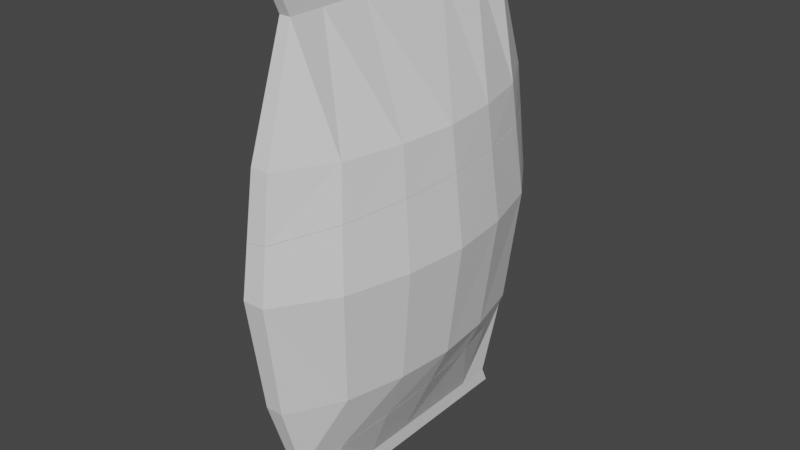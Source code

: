 # Source: Chips_bag_broken.blend  (saved by Blender 2.82.7; exported with 4.5.12 LTS)
import bpy
from mathutils import Matrix  # noqa: F401  (used for matrix-valued properties, if any)

bpy.ops.wm.read_factory_settings(use_empty=True)
scene = bpy.context.scene
scene.name = 'Scene'

# ---- collections
col_collection = bpy.data.collections.new('Collection'); scene.collection.children.link(col_collection)

# ---- materials (node trees are filled in below, after node groups)
mat_material = bpy.data.materials.new('Material')
mat_material.alpha_threshold = 0.0
mat_material.use_transparent_shadow = False
mat_material.line_color = (0.0, 0.0, 0.0, 1.0)

# ---- material node trees
mat_material.use_nodes = True; mat_material.node_tree.nodes.clear()
_N = mat_material.node_tree.nodes; _L = mat_material.node_tree.links
n0 = _N.new('ShaderNodeOutputMaterial'); n0.name = 'Material Output'; n0.location = (300, 300)
n1 = _N.new('ShaderNodeBsdfPrincipled'); n1.name = 'Principled BSDF'; n1.location = (10, 300)
n1.distribution = 'GGX'
n1.subsurface_method = 'BURLEY'
n1.inputs[2].default_value = 0.4
n1.inputs[3].default_value = 1.45
n1.inputs[27].default_value = (0.0, 0.0, 0.0, 1.0)
n1.inputs[28].default_value = 1.0
_L.new(n1.outputs[0], n0.inputs[0])
n0.is_active_output = True

# ---- world
world_world = bpy.data.worlds.new('World'); scene.world = world_world
world_world.use_nodes = True; world_world.node_tree.nodes.clear()
_N = world_world.node_tree.nodes; _L = world_world.node_tree.links
n0 = _N.new('ShaderNodeOutputWorld'); n0.name = 'World Output'; n0.location = (300, 300)
n1 = _N.new('ShaderNodeBackground'); n1.name = 'Background'; n1.location = (10, 300)
n1.inputs[0].default_value = (0.05088, 0.05088, 0.05088, 1.0)
_L.new(n1.outputs[0], n0.inputs[0])
n0.is_active_output = True
world_world.color = (0.05088, 0.05088, 0.05088)
world_world.use_sun_shadow = False
world_world.sun_shadow_jitter_overblur = 0.0

# ---- meshes
me_cube_cell_003 = bpy.data.meshes.new('Cube_cell.003')
me_cube_cell_003.from_pydata([(0.03961, 1.641, 0.9642), (-0.03961, 1.641, 0.9642), (-0.06457, 0.8206, 1.22), (0.06457, 0.8206, 1.22), (-0.03961, 1.761, 1.018), (0.03961, 1.761, 1.018), (0.03961, 1.641, 0.7071), (-0.03961, 1.641, 0.7071), (-0.2761, 0.8206, 0.8474), (0.2761, 0.8206, 0.8474), (-0.03961, 1.641, 0.3536), (-0.378, 0.8206, 0.4237), (0.03961, 1.641, 0.3536), (0.378, 0.8206, 0.4237), (0.03961, 1.641, -0.9642), (-0.03961, 1.641, -0.9642), (0.03961, 1.641, -5.971e-06), (-0.03961, 1.641, -5.971e-06), (-0.06457, 0.8206, -1.22), (-0.4173, 0.8206, -3e-06), (0.4173, 0.8206, -3e-06), (0.06457, 0.8206, -1.22), (-0.03961, 1.761, -1.018), (0.03961, 1.761, -1.018), (0.03961, 1.641, -0.7071), (-0.03961, 1.641, -0.7071), (-0.2761, 0.8206, -0.8474), (0.2761, 0.8206, -0.8474), (-0.03961, 1.641, -0.3536), (-0.378, 0.8206, -0.4237), (0.03961, 1.641, -0.3536), (0.378, 0.8206, -0.4237), (0.4543, 0.5101, -1.876e-06), (-0.4304, 0.3352, 0.4468), (0.4104, 0.5207, -0.4379), (-0.3142, 0.3371, 0.8933), (-0.07103, 0.4703, -1.268), (-0.3083, 0.4124, -0.8862), (-0.3302, 0.4052, -0.8081), (0.4143, 0.4847, 0.4397), (0.3055, 0.4469, 0.8829), (0.07253, 0.3893, 1.279), (0.07057, 0.4952, -1.265), (0.2998, 0.5195, -0.876), (-0.4263, 0.3731, -0.445), (-0.4739, 0.3462, -1.283e-06), (0.3273, 0.4542, 0.8002), (-0.073, 0.3635, 1.283), (0.4104, 0.5207, -0.4379), (0.4543, 0.5101, -1.876e-06), (-0.4304, 0.3352, 0.4468), (-0.3142, 0.3371, 0.8933), (-0.3083, 0.4124, -0.8862), (-0.07103, 0.4703, -1.268), (-0.3302, 0.4052, -0.8081), (-0.4263, 0.3731, -0.445), (0.4143, 0.4847, 0.4397), (0.3055, 0.4469, 0.8829), (0.07253, 0.3893, 1.279), (0.07057, 0.4952, -1.265), (0.2998, 0.5195, -0.876), (-0.4739, 0.3462, -1.283e-06), (-0.073, 0.3635, 1.283), (0.3273, 0.4542, 0.8002)], [], [(3, 0, 1, 2), (9, 6, 0, 3), (11, 10, 17, 19), (4, 22, 15, 25, 28, 17, 10, 7, 1), (0, 5, 4, 1), (2, 1, 7, 8), (13, 12, 6, 9), (20, 16, 12, 13), (8, 7, 10, 11), (21, 18, 15, 14), (27, 21, 14, 24), (29, 19, 17, 28), (14, 15, 22, 23), (5, 0, 6, 12, 16, 30, 24, 14, 23), (18, 26, 25, 15), (31, 27, 24, 30), (20, 31, 30, 16), (23, 22, 4, 5), (26, 29, 28, 25), (53, 52, 26, 18), (58, 57, 9, 3), (51, 62, 2, 8), (48, 60, 27, 31), (61, 50, 11, 19), (62, 58, 3, 2), (59, 53, 18, 21), (56, 49, 20, 13), (55, 61, 19, 29), (52, 54, 55, 29, 26), (49, 48, 31, 20), (60, 59, 21, 27), (57, 63, 56, 13, 9), (50, 51, 8, 11), (38, 37, 36, 42, 43, 34, 32, 39, 46, 40, 41, 47, 35, 33, 45, 44)])
_k = set([(32, 34), (32, 39), (33, 35), (33, 45), (34, 43), (35, 47), (36, 37), (36, 42), (37, 38), (38, 44), (39, 46), (40, 41), (40, 46), (41, 47), (42, 43), (44, 45), (48, 49), (48, 60), (49, 56), (50, 51), (50, 61), (51, 62), (52, 53), (52, 54), (53, 59), (54, 55), (55, 61), (56, 63), (57, 58), (57, 63), (58, 62), (59, 60)])
me_cube_cell_003.attributes.new('sharp_edge', 'BOOLEAN', 'EDGE').data.foreach_set('value', [ (min(e.vertices), max(e.vertices)) in _k for e in me_cube_cell_003.edges])
_uv = me_cube_cell_003.uv_layers.new(name='UVMap')
_uv.uv.foreach_set('vector', [0.04004, 0.6423, 0.08548, 0.7881, 0.08548, 0.7881, 0.04004, 0.6423, 0.1062, 0.6423, 0.1311, 0.7881, 0.08548, 0.7881, 0.04004, 0.6423, 0.8261, 0.6463, 0.8136, 0.792, 0.7508, 0.792, 0.7508, 0.6463, 0.3181, 0.8336, 0.6798, 0.8336, 0.6702, 0.8123, 0.6245, 0.8123, 0.5617, 0.8123, 0.4989, 0.8123, 0.4361, 0.8123, 0.3733, 0.8123, 0.3276, 0.8123, 0.3276, 0.8123, 0.3181, 0.8336, 0.3181, 0.8336, 0.3276, 0.8123, 0.9675, 0.6463, 0.9221, 0.792, 0.8764, 0.792, 0.9013, 0.6463, 0.1815, 0.6423, 0.194, 0.7881, 0.1311, 0.7881, 0.1062, 0.6423, 0.2568, 0.6423, 0.2568, 0.7881, 0.194, 0.7881, 0.1815, 0.6423, 0.9013, 0.6463, 0.8764, 0.792, 0.8136, 0.792, 0.8261, 0.6463, 0.4735, 0.6423, 0.4735, 0.6423, 0.428, 0.7881, 0.428, 0.7881, 0.4073, 0.6423, 0.4735, 0.6423, 0.428, 0.7881, 0.3824, 0.7881, 0.6756, 0.6463, 0.7508, 0.6463, 0.7508, 0.792, 0.688, 0.792, 0.6702, 0.8123, 0.6702, 0.8123, 0.6798, 0.8336, 0.6798, 0.8336, 0.3181, 0.8336, 0.3276, 0.8123, 0.3733, 0.8123, 0.4361, 0.8123, 0.4989, 0.8123, 0.5617, 0.8123, 0.6245, 0.8123, 0.6702, 0.8123, 0.6798, 0.8336, 0.5341, 0.6463, 0.6003, 0.6463, 0.6252, 0.792, 0.5795, 0.792, 0.332, 0.6423, 0.4073, 0.6423, 0.3824, 0.7881, 0.3196, 0.7881, 0.2568, 0.6423, 0.332, 0.6423, 0.3196, 0.7881, 0.2568, 0.7881, 0.6798, 0.8336, 0.6798, 0.8336, 0.3181, 0.8336, 0.3181, 0.8336, 0.6003, 0.6463, 0.6756, 0.6463, 0.688, 0.792, 0.6252, 0.792, 0.5256, 0.584, 0.5934, 0.5738, 0.6003, 0.6463, 0.5341, 0.6463, 0.02955, 0.5657, 0.09992, 0.5759, 0.1062, 0.6423, 0.04004, 0.6423, 0.9095, 0.5604, 0.9786, 0.5651, 0.9675, 0.6463, 0.9013, 0.6463, 0.3345, 0.589, 0.4124, 0.5888, 0.4073, 0.6423, 0.332, 0.6423, 0.7508, 0.562, 0.8302, 0.56, 0.8261, 0.6463, 0.7508, 0.6463, 0.02892, 0.5611, 0.02955, 0.5657, 0.04004, 0.6423, 0.04004, 0.6423, 0.4814, 0.5845, 0.482, 0.5801, 0.4735, 0.6423, 0.4735, 0.6423, 0.1787, 0.5826, 0.2568, 0.5871, 0.2568, 0.6423, 0.1815, 0.6423, 0.6718, 0.5668, 0.7508, 0.562, 0.7508, 0.6463, 0.6756, 0.6463, 0.5934, 0.5738, 0.6073, 0.5725, 0.6718, 0.5668, 0.6756, 0.6463, 0.6003, 0.6463, 0.2568, 0.5871, 0.3345, 0.589, 0.332, 0.6423, 0.2568, 0.6423, 0.4124, 0.5888, 0.4814, 0.5845, 0.4735, 0.6423, 0.4073, 0.6423, 0.09992, 0.5759, 0.1147, 0.5772, 0.1787, 0.5826, 0.1815, 0.6423, 0.1062, 0.6423, 0.8302, 0.56, 0.9095, 0.5604, 0.9013, 0.6463, 0.8261, 0.6463, 0.7923, 0.0, 0.8205, 0.0477, 0.9586, 0.3957, 0.9574, 0.5197, 0.8168, 0.582, 0.6584, 0.5214, 0.5, 0.4018, 0.3409, 0.2074, 0.2105, 0.2105, 0.2297, 0.1806, 0.4358, 0.03729, 0.5645, 0.03601, 0.7779, 0.1768, 0.8807, 0.3384, 0.9192, 0.5, 0.8772, 0.6609])
me_cube_cell_003.materials.append(mat_material)
me_cube_cell_003.use_remesh_fix_poles = True
me_cube_cell_003.use_remesh_preserve_attributes = False
me_cube_cell_003.use_mirror_vertex_groups = False
me_cube_cell_003.update()
me_cube_cell_004 = bpy.data.meshes.new('Cube_cell.004')
me_cube_cell_004.from_pydata([(0.03961, -1.641, 0.9642), (-0.03961, -1.641, 0.9642), (0.03961, -1.761, 1.018), (-0.03961, -1.761, 1.018), (-0.03961, -1.641, 0.7071), (0.03961, -1.641, 0.7071), (0.03961, -1.641, 0.3536), (-0.03961, -1.641, 0.3536), (0.03961, -1.641, -0.9642), (-0.03961, -1.641, -0.9642), (-0.03961, -1.641, 5.972e-06), (0.03961, -1.641, 5.972e-06), (0.03961, -1.761, -1.018), (-0.03961, -1.761, -1.018), (-0.03961, -1.641, -0.7071), (0.03961, -1.641, -0.7071), (0.03961, -1.641, -0.3536), (-0.03961, -1.641, -0.3536), (-0.3002, -1.009, -0.4076), (0.28, -1.058, -0.4034), (0.1376, -1.301, 0.7653), (0.04827, -1.356, 1.053), (-0.06355, -0.8543, -1.21), (0.06321, -0.8655, -1.206), (-0.2469, -0.9218, -0.8301), (0.264, -1.004, -0.6469), (0.235, -0.9631, -0.823), (-0.2892, -1.099, 4.008e-06), (0.2679, -1.145, 4.176e-06), (-0.2258, -1.19, 0.3922), (0.2112, -1.225, 0.3891), (-0.1441, -1.278, 0.7691), (-0.2138, -1.219, 0.5216), (-0.0485, -1.349, 1.055), (0.04827, -1.356, 1.053), (0.1376, -1.301, 0.7653), (-0.2469, -0.9218, -0.8301), (-0.06355, -0.8543, -1.21), (0.06321, -0.8655, -1.206), (-0.3002, -1.009, -0.4076), (0.235, -0.9631, -0.823), (0.264, -1.004, -0.6469), (0.28, -1.058, -0.4034), (-0.2892, -1.099, 4.008e-06), (0.2679, -1.145, 4.176e-06), (0.2112, -1.225, 0.3891), (-0.2258, -1.19, 0.3922), (-0.0485, -1.349, 1.055), (-0.1441, -1.278, 0.7691), (-0.2138, -1.219, 0.5216)], [], [(5, 35, 34, 0), (7, 46, 43, 10), (0, 34, 33, 1), (2, 3, 13, 12), (1, 3, 2, 0), (49, 31, 47, 21, 20, 30, 28, 19, 41, 26, 23, 37, 24, 18, 27, 29), (17, 14, 9, 13, 3, 1, 4, 7, 10), (1, 33, 48, 4), (6, 45, 35, 5), (11, 44, 45, 6), (15, 16, 11, 6, 5, 0, 2, 12, 8), (4, 48, 32, 46, 7), (15, 8, 38, 40), (17, 10, 43, 39), (8, 9, 22, 38), (9, 8, 12, 13), (9, 14, 36, 22), (16, 15, 40, 25, 42), (11, 16, 42, 44), (14, 17, 39, 36)])
_k = set([(18, 24), (18, 27), (19, 28), (19, 41), (20, 21), (20, 30), (21, 47), (22, 36), (22, 38), (23, 26), (23, 37), (24, 37), (25, 40), (25, 42), (26, 41), (27, 29), (28, 30), (29, 49), (31, 47), (31, 49), (32, 46), (32, 48), (33, 34), (33, 48), (34, 35), (35, 45), (36, 39), (38, 40), (39, 43), (42, 44), (43, 46), (44, 45)])
me_cube_cell_004.attributes.new('sharp_edge', 'BOOLEAN', 'EDGE').data.foreach_set('value', [ (min(e.vertices), max(e.vertices)) in _k for e in me_cube_cell_004.edges])
_uv = me_cube_cell_004.uv_layers.new(name='UVMap')
_uv.uv.foreach_set('vector', [0.1311, 0.205, 0.1208, 0.2654, 0.0697, 0.2556, 0.08548, 0.205, 0.8136, 0.209, 0.8205, 0.2892, 0.7508, 0.3053, 0.7508, 0.209, 0.08548, 0.205, 0.0697, 0.2556, 0.06929, 0.2569, 0.08548, 0.205, 0.326, 0.1602, 0.326, 0.1602, 0.6877, 0.1602, 0.6877, 0.1602, 0.3356, 0.1815, 0.326, 0.1602, 0.326, 0.1602, 0.3356, 0.1815, 1.0, 0.6888, 0.8489, 0.6272, 0.6609, 0.5428, 0.5762, 0.4572, 0.6012, 0.3781, 0.6722, 0.313, 0.7626, 0.2627, 0.8978, 0.2519, 0.2661, 0.2661, 0.2917, 0.2023, 0.4437, 0.06375, 0.5559, 0.06246, 0.7181, 0.1997, 0.7652, 0.3526, 0.7555, 0.5, 0.6994, 0.6419, 0.5697, 0.1815, 0.6325, 0.1815, 0.6782, 0.1815, 0.6877, 0.1602, 0.326, 0.1602, 0.3356, 0.1815, 0.3813, 0.1815, 0.4441, 0.1815, 0.5069, 0.1815, 0.9221, 0.209, 0.9383, 0.2609, 0.8874, 0.2734, 0.8764, 0.209, 0.194, 0.205, 0.1876, 0.2789, 0.1208, 0.2654, 0.1311, 0.205, 0.2568, 0.205, 0.2568, 0.2931, 0.1876, 0.2789, 0.194, 0.205, 0.6325, 0.1815, 0.5697, 0.1815, 0.5069, 0.1815, 0.4441, 0.1815, 0.3813, 0.1815, 0.3356, 0.1815, 0.326, 0.1602, 0.6877, 0.1602, 0.6782, 0.1815, 0.8764, 0.209, 0.8874, 0.2734, 0.8431, 0.285, 0.8205, 0.2892, 0.8136, 0.209, 0.3824, 0.205, 0.428, 0.205, 0.471, 0.3428, 0.403, 0.3254, 0.688, 0.209, 0.7508, 0.209, 0.7508, 0.3053, 0.6784, 0.3212, 0.428, 0.205, 0.428, 0.205, 0.4716, 0.3448, 0.471, 0.3428, 0.6782, 0.1815, 0.6782, 0.1815, 0.6877, 0.1602, 0.6877, 0.1602, 0.5795, 0.209, 0.6252, 0.209, 0.6034, 0.3368, 0.536, 0.3487, 0.3196, 0.205, 0.3824, 0.205, 0.403, 0.3254, 0.3715, 0.3186, 0.3284, 0.3085, 0.2568, 0.205, 0.3196, 0.205, 0.3284, 0.3085, 0.2568, 0.2931, 0.6252, 0.209, 0.688, 0.209, 0.6784, 0.3212, 0.6034, 0.3368])
me_cube_cell_004.materials.append(mat_material)
me_cube_cell_004.use_remesh_fix_poles = True
me_cube_cell_004.use_remesh_preserve_attributes = False
me_cube_cell_004.use_mirror_vertex_groups = False
me_cube_cell_004.update()
me_cube_cell_001 = bpy.data.meshes.new('Cube_cell.001')
me_cube_cell_001.from_pydata([(0.07971, 4.768e-06, 1.332), (-0.07971, 4.768e-06, 1.332), (0.06457, -0.8206, 1.22), (-0.06457, -0.8206, 1.22), (0.3408, 3.278e-06, 0.9254), (-0.3408, 3.278e-06, 0.9254), (-0.2761, -0.8206, 0.8474), (0.2761, -0.8206, 0.8474), (-0.4666, 1.609e-06, 0.4627), (-0.378, -0.8206, 0.4237), (0.4666, 1.609e-06, 0.4627), (0.378, -0.8206, 0.4237), (-0.5151, -5.96e-08, -5.215e-08), (0.5151, -5.96e-08, -5.215e-08), (0.07971, -4.888e-06, -1.332), (-0.07971, -4.888e-06, -1.332), (0.06457, -0.8206, -1.22), (-0.06457, -0.8206, -1.22), (0.4173, -0.8206, 2.918e-06), (-0.4173, -0.8206, 2.918e-06), (0.3408, -3.397e-06, -0.9254), (-0.3408, -3.397e-06, -0.9254), (-0.2761, -0.8206, -0.8474), (0.2761, -0.8206, -0.8474), (-0.4666, -1.729e-06, -0.4627), (-0.378, -0.8206, -0.4237), (0.4666, -1.729e-06, -0.4627), (0.378, -0.8206, -0.4237), (0.4545, 0.5082, -1.892e-06), (-0.4307, 0.3328, 0.4469), (0.4106, 0.5188, -0.438), (-0.3346, 0.3342, 0.8193), (-0.3144, 0.3347, 0.8936), (-0.07107, 0.4683, -1.268), (-0.3084, 0.4103, -0.8864), (0.4145, 0.4827, 0.4398), (0.3057, 0.4448, 0.8831), (0.07257, 0.387, 1.279), (0.07061, 0.4933, -1.265), (0.3, 0.5176, -0.8762), (-0.4266, 0.3709, -0.4451), (-0.4741, 0.3438, -1.297e-06), (0.3233, 0.5181, -0.79), (-0.07305, 0.3611, 1.283), (-0.3011, -1.007, -0.4078), (0.2809, -1.056, -0.4036), (0.1382, -1.299, 0.7656), (0.04833, -1.354, 1.054), (-0.06363, -0.8516, -1.21), (0.06329, -0.8629, -1.207), (-0.2476, -0.9193, -0.8305), (0.2357, -0.9608, -0.8234), (0.2647, -1.002, -0.6467), (-0.2902, -1.097, 3.918e-06), (0.2689, -1.143, 4.085e-06), (-0.2266, -1.188, 0.3923), (0.212, -1.223, 0.3893), (-0.1447, -1.277, 0.7694), (-0.2144, -1.217, 0.5244), (-0.04856, -1.347, 1.056), (0.4106, 0.5188, -0.438), (0.4545, 0.5082, -1.892e-06), (-0.4307, 0.3328, 0.4469), (-0.3346, 0.3342, 0.8193), (-0.3144, 0.3347, 0.8936), (-0.3084, 0.4103, -0.8864), (-0.07107, 0.4683, -1.268), (-0.4266, 0.3709, -0.4451), (0.4145, 0.4827, 0.4398), (0.3057, 0.4448, 0.8831), (0.07257, 0.387, 1.279), (0.07061, 0.4933, -1.265), (0.3, 0.5176, -0.8762), (-0.4741, 0.3438, -1.297e-06), (-0.07305, 0.3611, 1.283), (0.3233, 0.5181, -0.79), (0.04833, -1.354, 1.054), (0.1382, -1.299, 0.7656), (-0.06363, -0.8516, -1.21), (0.06329, -0.8629, -1.207), (-0.2476, -0.9193, -0.8305), (-0.3011, -1.007, -0.4078), (0.2357, -0.9608, -0.8234), (0.2647, -1.002, -0.6467), (0.2809, -1.056, -0.4036), (-0.2902, -1.097, 3.918e-06), (0.2689, -1.143, 4.085e-06), (-0.2266, -1.188, 0.3923), (0.212, -1.223, 0.3893), (-0.04856, -1.347, 1.056), (-0.1447, -1.277, 0.7694), (-0.2144, -1.217, 0.5244)], [], [(2, 0, 1, 3), (7, 4, 0, 2), (9, 8, 12, 19), (8, 62, 73, 12), (4, 69, 70, 0), (0, 70, 74, 1), (10, 68, 69, 4), (1, 74, 64, 5), (3, 1, 5, 6), (11, 10, 4, 7), (18, 13, 10, 11), (13, 61, 68, 10), (5, 64, 63, 62, 8), (6, 5, 8, 9), (16, 17, 15, 14), (23, 16, 14, 20), (25, 19, 12, 24), (24, 12, 73, 67), (20, 14, 71, 72), (14, 15, 66, 71), (26, 20, 72, 75, 60), (15, 21, 65, 66), (17, 22, 21, 15), (27, 23, 20, 26), (18, 27, 26, 13), (13, 26, 60, 61), (21, 24, 67, 65), (22, 25, 24, 21), (89, 47, 2, 3), (55, 91, 57, 6, 9), (88, 54, 18, 11), (46, 88, 11, 7), (58, 87, 85, 81, 80, 48, 79, 82, 83, 84, 86, 56, 77, 76, 59, 90), (57, 89, 3, 6), (53, 55, 9, 19), (54, 45, 27, 18), (49, 78, 17, 16), (51, 49, 16, 23), (78, 50, 22, 17), (45, 52, 51, 23, 27), (44, 53, 19, 25), (47, 46, 7, 2), (50, 44, 25, 22), (42, 39, 38, 33, 34, 40, 41, 29, 31, 32, 43, 37, 36, 35, 28, 30)])
_k = set([(28, 30), (28, 35), (29, 31), (29, 41), (30, 42), (31, 32), (32, 43), (33, 34), (33, 38), (34, 40), (35, 36), (36, 37), (37, 43), (38, 39), (39, 42), (40, 41), (44, 50), (44, 53), (45, 52), (45, 54), (46, 47), (46, 88), (47, 89), (48, 79), (48, 80), (49, 51), (49, 78), (50, 78), (51, 52), (53, 55), (54, 88), (55, 91), (56, 77), (56, 86), (57, 89), (57, 91), (58, 87), (58, 90), (59, 76), (59, 90), (60, 61), (60, 75), (61, 68), (62, 63), (62, 73), (63, 64), (64, 74), (65, 66), (65, 67), (66, 71), (67, 73), (68, 69), (69, 70), (70, 74), (71, 72), (72, 75), (76, 77), (79, 82), (80, 81), (81, 85), (82, 83), (83, 84), (84, 86), (85, 87)])
me_cube_cell_001.attributes.new('sharp_edge', 'BOOLEAN', 'EDGE').data.foreach_set('value', [ (min(e.vertices), max(e.vertices)) in _k for e in me_cube_cell_001.edges])
_uv = me_cube_cell_001.uv_layers.new(name='UVMap')
_uv.uv.foreach_set('vector', [0.04004, 0.3508, 0.02009, 0.4965, 0.02009, 0.4965, 0.04004, 0.3508, 0.1062, 0.3508, 0.09238, 0.4965, 0.02009, 0.4965, 0.04004, 0.3508, 0.8261, 0.3547, 0.833, 0.5005, 0.7508, 0.5005, 0.7508, 0.3547, 0.833, 0.5005, 0.8302, 0.5596, 0.7508, 0.5616, 0.7508, 0.5005, 0.09238, 0.4965, 0.09989, 0.5755, 0.0295, 0.5653, 0.02009, 0.4965, 0.02009, 0.4965, 0.0295, 0.5653, 0.02887, 0.5607, 0.02009, 0.4965, 0.1746, 0.4965, 0.1786, 0.5823, 0.09989, 0.5755, 0.09238, 0.4965, 0.9875, 0.5005, 0.9787, 0.5646, 0.9095, 0.56, 0.9152, 0.5005, 0.9675, 0.3547, 0.9875, 0.5005, 0.9152, 0.5005, 0.9013, 0.3547, 0.1815, 0.3508, 0.1746, 0.4965, 0.09238, 0.4965, 0.1062, 0.3508, 0.2568, 0.3508, 0.2568, 0.4965, 0.1746, 0.4965, 0.1815, 0.3508, 0.2568, 0.4965, 0.2568, 0.5868, 0.1786, 0.5823, 0.1746, 0.4965, 0.9152, 0.5005, 0.9095, 0.56, 0.8963, 0.5599, 0.8302, 0.5596, 0.833, 0.5005, 0.9013, 0.3547, 0.9152, 0.5005, 0.833, 0.5005, 0.8261, 0.3547, 0.4735, 0.3508, 0.4735, 0.3508, 0.4934, 0.4965, 0.4934, 0.4965, 0.4073, 0.3508, 0.4735, 0.3508, 0.4934, 0.4965, 0.4211, 0.4965, 0.6756, 0.3547, 0.7508, 0.3547, 0.7508, 0.5005, 0.6686, 0.5005, 0.6686, 0.5005, 0.7508, 0.5005, 0.7508, 0.5616, 0.6718, 0.5664, 0.4211, 0.4965, 0.4934, 0.4965, 0.4814, 0.5841, 0.4124, 0.5885, 0.4934, 0.4965, 0.4934, 0.4965, 0.482, 0.5797, 0.4814, 0.5841, 0.3389, 0.4965, 0.4211, 0.4965, 0.4124, 0.5885, 0.397, 0.5885, 0.3346, 0.5887, 0.5141, 0.5005, 0.5864, 0.5005, 0.5934, 0.5734, 0.5255, 0.5837, 0.5341, 0.3547, 0.6003, 0.3547, 0.5864, 0.5005, 0.5141, 0.5005, 0.332, 0.3508, 0.4073, 0.3508, 0.4211, 0.4965, 0.3389, 0.4965, 0.2568, 0.3508, 0.332, 0.3508, 0.3389, 0.4965, 0.2568, 0.4965, 0.2568, 0.4965, 0.3389, 0.4965, 0.3346, 0.5887, 0.2568, 0.5868, 0.5864, 0.5005, 0.6686, 0.5005, 0.6718, 0.5664, 0.5934, 0.5734, 0.6003, 0.3547, 0.6756, 0.3547, 0.6686, 0.5005, 0.5864, 0.5005, 0.06918, 0.2573, 0.0696, 0.2559, 0.04004, 0.3508, 0.04004, 0.3508, 0.8205, 0.2895, 0.8436, 0.2852, 0.8875, 0.2737, 0.9013, 0.3547, 0.8261, 0.3547, 0.1876, 0.2792, 0.2568, 0.2935, 0.2568, 0.3508, 0.1815, 0.3508, 0.1208, 0.2658, 0.1876, 0.2792, 0.1815, 0.3508, 0.1062, 0.3508, 0.6895, 0.0, 0.7004, 0.05864, 0.7566, 0.2567, 0.7664, 0.414, 0.7191, 0.5196, 0.5564, 0.4943, 0.4442, 0.3808, 0.2916, 0.08961, 1.0, 0.7341, 0.8977, 0.6461, 0.7623, 0.5001, 0.6717, 0.3593, 0.6009, 0.2232, 0.5761, 0.119, 0.661, 0.1182, 0.8497, 0.2218, 0.8875, 0.2737, 0.9384, 0.2612, 0.9675, 0.3547, 0.9013, 0.3547, 0.7508, 0.3057, 0.8205, 0.2895, 0.8261, 0.3547, 0.7508, 0.3547, 0.2568, 0.2935, 0.3284, 0.3089, 0.332, 0.3508, 0.2568, 0.3508, 0.4711, 0.3432, 0.4718, 0.3452, 0.4735, 0.3508, 0.4735, 0.3508, 0.403, 0.3259, 0.4711, 0.3432, 0.4735, 0.3508, 0.4073, 0.3508, 0.5358, 0.3492, 0.6033, 0.3372, 0.6003, 0.3547, 0.5341, 0.3547, 0.3284, 0.3089, 0.3715, 0.319, 0.403, 0.3259, 0.4073, 0.3508, 0.332, 0.3508, 0.6784, 0.3216, 0.7508, 0.3057, 0.7508, 0.3547, 0.6756, 0.3547, 0.0696, 0.2559, 0.1208, 0.2658, 0.1062, 0.3508, 0.04004, 0.3508, 0.6033, 0.3372, 0.6784, 0.3216, 0.6756, 0.3547, 0.6003, 0.3547, 1.0, 0.7859, 0.9481, 0.7652, 0.6047, 0.5624, 0.4782, 0.4371, 0.4064, 0.2271, 0.4615, 0.1225, 0.5803, 0.08039, 0.7804, 0.1188, 0.2037, 0.2037, 0.2216, 0.1768, 0.4352, 0.036, 0.564, 0.03729, 0.7703, 0.1806, 0.8666, 0.341, 0.902, 0.5001, 0.8631, 0.6586])
me_cube_cell_001.materials.append(mat_material)
me_cube_cell_001.use_remesh_fix_poles = True
me_cube_cell_001.use_remesh_preserve_attributes = False
me_cube_cell_001.use_mirror_vertex_groups = False
me_cube_cell_001.update()

# ---- objects
ob_cube_cell = bpy.data.objects.new('Cube_cell', me_cube_cell_003)
ob_cube_cell_001 = bpy.data.objects.new('Cube_cell.001', me_cube_cell_004)
ob_cube_cell_002 = bpy.data.objects.new('Cube_cell.002', me_cube_cell_001)

# ---- transforms, parenting, visibility, modifiers, constraints
ob_cube_cell.location = (0.0, 0.0, 0.0)
ob_cube_cell.rotation_euler = (1.571, -0.0, 0.0)
ob_cube_cell.lineart.crease_threshold = 0.0
ob_cube_cell_001.location = (0.0, 0.0, 0.0)
ob_cube_cell_001.rotation_euler = (1.571, -0.0, 0.0)
ob_cube_cell_001.lineart.crease_threshold = 0.0
ob_cube_cell_002.location = (0.0, 0.0, 0.0)
ob_cube_cell_002.rotation_euler = (1.571, -0.0, 0.0)
ob_cube_cell_002.lineart.crease_threshold = 0.0

# ---- collection membership
col_collection.objects.link(ob_cube_cell)
col_collection.objects.link(ob_cube_cell_001)
col_collection.objects.link(ob_cube_cell_002)

# ---- scene / render settings (as saved in the file)
scene.frame_start = 1; scene.frame_end = 250; scene.frame_set(1)
scene.render.engine = 'BLENDER_EEVEE_NEXT'
scene.cycles.use_denoising = False
scene.cycles.samples = 128
scene.cycles.sampling_pattern = 'TABULATED_SOBOL'
scene.cycles.use_adaptive_sampling = False
scene.cycles.use_light_tree = False
scene.view_settings.view_transform = 'Filmic'
bpy.context.view_layer.update()

# ---- added for rendering (the .blend has no active camera and no usable light): camera, sun
cam_auto = bpy.data.cameras.new('AutoCamera')
cam_auto.lens = 50.0
cam_auto.sensor_width = 36.0
cam_auto.clip_end = 1000.0
ob_auto_camera = bpy.data.objects.new('AutoCamera', cam_auto)
scene.collection.objects.link(ob_auto_camera)
ob_auto_camera.location = (4.19597, -5.03516, 3.35678)
ob_auto_camera.rotation_euler = (1.09748, -7.21219e-08, 0.694738)
scene.camera = ob_auto_camera
light_auto_sun = bpy.data.lights.new('AutoSun', 'SUN')
light_auto_sun.energy = 3.0
light_auto_sun.angle = 0.0523599
ob_auto_sun = bpy.data.objects.new('AutoSun', light_auto_sun)
scene.collection.objects.link(ob_auto_sun)
ob_auto_sun.rotation_euler = (0.872665, 0.174533, 0.523599)
bpy.context.view_layer.update()
